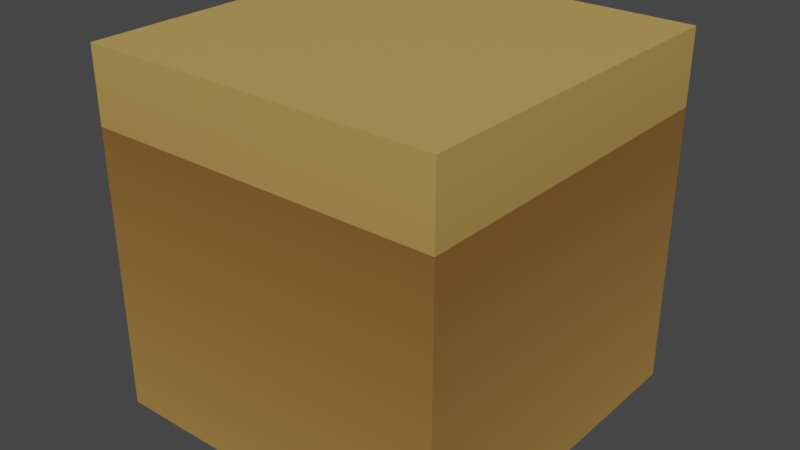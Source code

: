 # Source: Bld_CubeTest.blend  (saved by Blender 3.5.10; exported with 4.5.12 LTS)
import bpy
from mathutils import Matrix  # noqa: F401  (used for matrix-valued properties, if any)

bpy.ops.wm.read_factory_settings(use_empty=True)
scene = bpy.context.scene
scene.name = 'Scene'

# ---- collections
col_collection = bpy.data.collections.new('Collection'); scene.collection.children.link(col_collection)

# ---- images (referenced by path relative to the original .blend; pixels are not part of the script)
import os
ASSET_DIR = os.environ.get("B2B_ASSET_DIR", "")  # directory of the original .blend (textures are referenced by path, not embedded)
HERE = os.path.dirname(os.path.abspath(__file__))  # packed textures are extracted next to this script under _unpacked/

def load_image(name, relpath, width, height, colorspace="sRGB"):
    """Load a texture the original file referenced (path relative to the .blend, or extracted next to this script)."""
    p = next((c for c in (os.path.join(HERE, relpath), os.path.join(ASSET_DIR, relpath)) if relpath and os.path.exists(c)), "")
    if p:
        img = bpy.data.images.load(p, check_existing=True)
        img.name = name
    else:  # same state as the original file: an image datablock whose file is absent (Cycles renders it pink)
        img = bpy.data.images.new(name, width, height)
        img.source = "FILE"
        img.filepath = "//" + (relpath or name)
    img.colorspace_settings.name = colorspace
    return img
img_tex_blockcolors_png = load_image('Tex_BlockColors.png', '_unpacked/Tex_BlockColors.24799f4d.png', 128, 128, 'sRGB')

# ---- materials (node trees are filled in below, after node groups)
mat_material = bpy.data.materials.new('Material')
mat_material.alpha_threshold = 0.0
mat_material.use_transparent_shadow = False
mat_material.roughness = 0.5
mat_material.line_color = (0.0, 0.0, 0.0, 1.0)

# ---- node groups
ng_auto_smooth = bpy.data.node_groups.new('Auto Smooth', 'GeometryNodeTree')
_s = ng_auto_smooth.interface.new_socket(name='Geometry', in_out='OUTPUT', socket_type='NodeSocketGeometry')
_s = ng_auto_smooth.interface.new_socket(name='Geometry', in_out='INPUT', socket_type='NodeSocketGeometry')
_s = ng_auto_smooth.interface.new_socket(name='Angle', in_out='INPUT', socket_type='NodeSocketFloat')
_s.subtype = 'ANGLE'
_s.min_value = 0.0
_s.max_value = 3.142
ng_auto_smooth.is_modifier = True
_N = ng_auto_smooth.nodes; _L = ng_auto_smooth.links
n0 = _N.new('NodeGroupOutput'); n0.name = 'Group Output'; n0.location = (480, -100)
n1 = _N.new('NodeGroupInput'); n1.name = 'Group Input'; n1.location = (-420, -300)
n2 = _N.new('NodeGroupInput'); n2.name = 'Group Input.001'; n2.location = (-60, -100)
n3 = _N.new('GeometryNodeSetShadeSmooth'); n3.name = 'Set Shade Smooth'; n3.location = (120, -100)
n3.domain = 'EDGE'
n4 = _N.new('GeometryNodeSetShadeSmooth'); n4.name = 'Set Shade Smooth.001'; n4.location = (300, -100)
n5 = _N.new('GeometryNodeInputMeshEdgeAngle'); n5.name = 'Edge Angle'; n5.location = (-420, -220)
n6 = _N.new('GeometryNodeInputEdgeSmooth'); n6.name = 'Is Edge Smooth'; n6.location = (-60, -160)
n7 = _N.new('GeometryNodeInputShadeSmooth'); n7.name = 'Is Face Smooth'; n7.location = (-240, -340)
n8 = _N.new('FunctionNodeBooleanMath'); n8.name = 'Boolean Math'; n8.location = (-60, -220)
n9 = _N.new('FunctionNodeCompare'); n9.name = 'Compare'; n9.location = (-240, -180)
n9.operation = 'LESS_EQUAL'
_L.new(n5.outputs[0], n9.inputs[0])
_L.new(n4.outputs[0], n0.inputs[0])
_L.new(n1.outputs[1], n9.inputs[1])
_L.new(n9.outputs[0], n8.inputs[0])
_L.new(n7.outputs[0], n8.inputs[1])
_L.new(n2.outputs[0], n3.inputs[0])
_L.new(n6.outputs[0], n3.inputs[1])
_L.new(n3.outputs[0], n4.inputs[0])
_L.new(n8.outputs[0], n3.inputs[2])
n0.is_active_output = True

# ---- material node trees
mat_material.use_nodes = True; mat_material.node_tree.nodes.clear()
_N = mat_material.node_tree.nodes; _L = mat_material.node_tree.links
n0 = _N.new('ShaderNodeOutputMaterial'); n0.name = 'Material Output'; n0.location = (300, 300)
n1 = _N.new('ShaderNodeBsdfPrincipled'); n1.name = 'Principled BSDF'; n1.location = (10, 300)
n1.distribution = 'GGX'
n1.subsurface_method = 'RANDOM_WALK_SKIN'
n1.inputs[3].default_value = 1.45
n1.inputs[27].default_value = (0.0, 0.0, 0.0, 1.0)
n1.inputs[28].default_value = 1.0
n2 = _N.new('ShaderNodeTexImage'); n2.name = 'Image Texture'; n2.location = (-280, 271)
n2.image = img_tex_blockcolors_png
n2.extension = 'EXTEND'
_L.new(n1.outputs[0], n0.inputs[0])
_L.new(n2.outputs[0], n1.inputs[0])
n0.is_active_output = True

# ---- world
world_world = bpy.data.worlds.new('World'); scene.world = world_world
world_world.use_nodes = True; world_world.node_tree.nodes.clear()
_N = world_world.node_tree.nodes; _L = world_world.node_tree.links
n0 = _N.new('ShaderNodeOutputWorld'); n0.name = 'World Output'; n0.location = (300, 300)
n1 = _N.new('ShaderNodeBackground'); n1.name = 'Background'; n1.location = (10, 300)
n1.inputs[0].default_value = (0.05088, 0.05088, 0.05088, 1.0)
_L.new(n1.outputs[0], n0.inputs[0])
n0.is_active_output = True
world_world.color = (0.05088, 0.05088, 0.05088)
world_world.use_sun_shadow = False
world_world.sun_shadow_jitter_overblur = 0.0

# ---- meshes
me_cube_001 = bpy.data.meshes.new('Cube.001')
me_cube_001.from_pydata([(-0.5, -0.5, -0.5), (-0.5, -0.5, 0.5), (-0.5, 0.5, -0.5), (-0.5, 0.5, 0.5), (0.5, -0.5, -0.5), (0.5, -0.5, 0.5), (0.5, 0.5, -0.5), (0.5, 0.5, 0.5), (-0.5, -0.5, 0.2936), (-0.5, 0.5, 0.2936), (0.5, 0.5, 0.2936), (0.5, -0.5, 0.2936)], [], [(2, 6, 4, 0), (7, 3, 1, 5), (11, 5, 1, 8), (10, 7, 5, 11), (9, 3, 7, 10), (8, 1, 3, 9), (0, 8, 9, 2), (2, 9, 10, 6), (6, 10, 11, 4), (4, 11, 8, 0)])
me_cube_001.polygons.foreach_set('use_smooth', [True] * 10)
_uv = me_cube_001.uv_layers.new(name='UVMap')
_uv.uv.foreach_set('vector', [0.02344, 0.0, 0.03125, 0.0, 0.03125, 0.0, 0.02344, 0.0, 0.03906, 0.9922, 0.02344, 0.9922, 0.02344, 0.9922, 0.03906, 0.9922, 0.03906, 0.75, 0.03906, 0.8438, 0.02344, 0.8438, 0.02344, 0.75, 0.03906, 0.75, 0.03906, 0.8438, 0.03906, 0.8438, 0.03906, 0.75, 0.02344, 0.75, 0.02344, 0.8438, 0.03906, 0.8438, 0.03906, 0.75, 0.02344, 0.75, 0.02344, 0.8438, 0.02344, 0.8438, 0.02344, 0.75, 0.02344, 0.5078, 0.02344, 0.007812, 0.02344, 0.007812, 0.02344, 0.5078, 0.02344, 0.5078, 0.02344, 0.007812, 0.03906, 0.007812, 0.03906, 0.5078, 0.03906, 0.5078, 0.03906, 0.007812, 0.03906, 0.007812, 0.03906, 0.5078, 0.03906, 0.5078, 0.03906, 0.007812, 0.02344, 0.007812, 0.02344, 0.5078])
me_cube_001.materials.append(mat_material)
me_cube_001.update()

# ---- objects
ob_cube = bpy.data.objects.new('Cube', me_cube_001)

# ---- transforms, parenting, visibility, modifiers, constraints
ob_cube.location = (0.0, 0.0, 0.0)
_m = ob_cube.modifiers.new('Auto Smooth', 'NODES')
_m.node_group = ng_auto_smooth
_gi = [s.identifier for s in ng_auto_smooth.interface.items_tree if s.item_type == 'SOCKET' and s.in_out == 'INPUT']
_m[_gi[1]] = 0.5236  # Angle

# ---- collection membership
col_collection.objects.link(ob_cube)

# ---- scene / render settings (as saved in the file)
scene.frame_start = 1; scene.frame_end = 250; scene.frame_set(1)
scene.render.engine = 'BLENDER_EEVEE_NEXT'
scene.cycles.sampling_pattern = 'TABULATED_SOBOL'
scene.view_settings.view_transform = 'Filmic'
bpy.context.view_layer.update()

# ---- added for rendering (the .blend has no active camera and no usable light): camera, sun
cam_auto = bpy.data.cameras.new('AutoCamera')
cam_auto.lens = 50.0
cam_auto.sensor_width = 36.0
cam_auto.clip_end = 1000.0
ob_auto_camera = bpy.data.objects.new('AutoCamera', cam_auto)
scene.collection.objects.link(ob_auto_camera)
ob_auto_camera.location = (1.60254, -1.92304, 1.28203)
ob_auto_camera.rotation_euler = (1.09748, -7.21219e-08, 0.694738)
scene.camera = ob_auto_camera
light_auto_sun = bpy.data.lights.new('AutoSun', 'SUN')
light_auto_sun.energy = 3.0
light_auto_sun.angle = 0.0523599
ob_auto_sun = bpy.data.objects.new('AutoSun', light_auto_sun)
scene.collection.objects.link(ob_auto_sun)
ob_auto_sun.rotation_euler = (0.872665, 0.174533, 0.523599)
bpy.context.view_layer.update()

